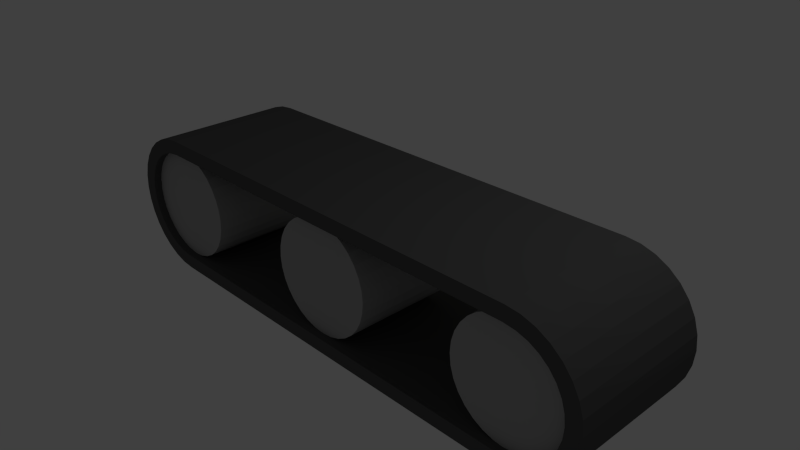 # Source: conveyor.blend  (saved by Blender 2.71.0; exported with 4.5.12 LTS)
import bpy
from mathutils import Matrix  # noqa: F401  (used for matrix-valued properties, if any)

bpy.ops.wm.read_factory_settings(use_empty=True)
scene = bpy.context.scene
scene.name = 'Scene'

# ---- collections
col_collection_1 = bpy.data.collections.new('Collection 1'); scene.collection.children.link(col_collection_1)

# ---- materials (node trees are filled in below, after node groups)
mat_material_002 = bpy.data.materials.new('Material.002')
mat_material_002.alpha_threshold = 0.0
mat_material_002.use_transparent_shadow = False
mat_material_002.diffuse_color = (0.42, 0.42, 0.42, 1.0)
mat_material_002.roughness = 0.5
mat_material_002.line_color = (0.0, 0.0, 0.0, 1.0)
mat_material_003 = bpy.data.materials.new('Material.003')
mat_material_003.alpha_threshold = 0.0
mat_material_003.use_transparent_shadow = False
mat_material_003.diffuse_color = (1.0, 0.9946, 0.0, 1.0)
mat_material_003.roughness = 0.5
mat_material_003.line_color = (0.0, 0.0, 0.0, 1.0)
mat_material = bpy.data.materials.new('Material')
mat_material.alpha_threshold = 0.0
mat_material.use_transparent_shadow = False
mat_material.diffuse_color = (0.0985, 0.0985, 0.0985, 1.0)
mat_material.roughness = 0.5
mat_material.line_color = (0.0, 0.0, 0.0, 1.0)

# ---- material node trees

# ---- world
world_world = bpy.data.worlds.new('World'); scene.world = world_world
world_world.color = (0.05088, 0.05088, 0.05088)
world_world.use_sun_shadow = False
world_world.sun_shadow_jitter_overblur = 0.0
world_world.cycles.sampling_method = 'MANUAL'
world_world.cycles.sample_map_resolution = 256

# ---- cameras
cam_camera = bpy.data.cameras.new('Camera')
cam_camera.clip_end = 100.0
cam_camera.lens = 35.0
cam_camera.sensor_width = 32.0
cam_camera.sensor_height = 18.0
cam_camera.ortho_scale = 7.314
cam_camera.dof.focus_distance = 0.0
cam_camera.dof.aperture_fstop = 128.0

# ---- lights
light_lamp = bpy.data.lights.new('Lamp', 'POINT')
light_lamp.transmission_factor = 0.0
light_lamp.cutoff_distance = 30.0
light_lamp.energy = 100.0
light_lamp.shadow_buffer_clip_start = 1.001
light_lamp.shadow_soft_size = 0.1
light_lamp.shadow_maximum_resolution = 0.006
light_lamp.use_absolute_resolution = True
light_lamp.cycles.use_multiple_importance_sampling = False

# ---- meshes
me_cylinder_003 = bpy.data.meshes.new('Cylinder.003')
me_cylinder_003.from_pydata([(3.751, -1.25, 1.305), (3.751, -1.25, -1.195), (3.995, -1.226, 1.305), (3.995, -1.226, -1.195), (4.229, -1.155, 1.305), (4.229, -1.155, -1.195), (4.446, -1.039, 1.305), (4.446, -1.039, -1.195), (4.635, -0.8839, 1.305), (4.635, -0.8839, -1.195), (4.79, -0.6945, 1.305), (4.79, -0.6945, -1.195), (4.906, -0.4784, 1.305), (4.906, -0.4784, -1.195), (4.977, -0.2439, 1.305), (4.977, -0.2439, -1.195), (5.001, -3.19e-06, 1.305), (5.001, -6.389e-06, -1.195), (4.977, 0.2439, 1.305), (4.977, 0.2439, -1.195), (4.906, 0.4784, 1.305), (4.906, 0.4783, -1.195), (4.79, 0.6945, 1.305), (4.79, 0.6945, -1.195), (4.635, 0.8839, 1.305), (4.635, 0.8839, -1.195), (4.446, 1.039, 1.305), (4.446, 1.039, -1.195), (4.229, 1.155, 1.305), (4.229, 1.155, -1.195), (3.995, 1.226, 1.305), (3.995, 1.226, -1.195), (3.751, 1.25, 1.305), (3.751, 1.25, -1.195), (3.738, -0.9956, 1.305), (3.738, -0.9956, -1.195), (3.944, -0.9709, 1.305), (3.944, -0.9709, -1.195), (4.13, -0.9146, 1.305), (4.13, -0.9146, -1.195), (4.301, -0.8231, 1.305), (4.301, -0.8231, -1.195), (4.451, -0.7, 1.305), (4.451, -0.7, -1.195), (4.574, -0.55, 1.305), (4.574, -0.55, -1.195), (4.666, -0.3788, 1.305), (4.666, -0.3788, -1.195), (4.722, -0.1931, 1.305), (4.722, -0.1931, -1.195), (4.741, -3.15e-06, 1.305), (4.741, -6.349e-06, -1.195), (4.722, 0.1931, 1.305), (4.722, 0.1931, -1.195), (4.666, 0.3788, 1.305), (4.666, 0.3788, -1.195), (4.574, 0.55, 1.305), (4.574, 0.55, -1.195), (4.451, 0.7, 1.305), (4.451, 0.7, -1.195), (4.301, 0.8231, 1.305), (4.301, 0.8231, -1.195), (4.13, 0.9146, 1.305), (4.13, 0.9146, -1.195), (3.944, 0.9709, 1.305), (3.944, 0.9709, -1.195), (3.738, 0.9956, 1.305), (3.738, 0.9956, -1.195), (-3.749, 1.25, 1.305), (-3.749, 1.25, -1.195), (-3.993, 1.226, 1.305), (-3.993, 1.226, -1.195), (-4.227, 1.155, 1.305), (-4.227, 1.155, -1.195), (-4.443, 1.039, 1.305), (-4.443, 1.039, -1.195), (-4.633, 0.8839, 1.305), (-4.633, 0.8839, -1.195), (-4.788, 0.6945, 1.305), (-4.788, 0.6945, -1.195), (-4.904, 0.4784, 1.305), (-4.904, 0.4784, -1.195), (-4.975, 0.2439, 1.305), (-4.975, 0.2439, -1.195), (-4.999, 9.794e-06, 1.305), (-4.999, 3.397e-06, -1.195), (-4.975, -0.2439, 1.305), (-4.975, -0.2439, -1.195), (-4.904, -0.4783, 1.305), (-4.904, -0.4784, -1.195), (-4.788, -0.6945, 1.305), (-4.788, -0.6945, -1.195), (-4.633, -0.8839, 1.305), (-4.633, -0.8839, -1.195), (-4.443, -1.039, 1.305), (-4.443, -1.039, -1.195), (-4.227, -1.155, 1.305), (-4.227, -1.155, -1.195), (-3.993, -1.226, 1.305), (-3.993, -1.226, -1.195), (-3.749, -1.25, 1.305), (-3.749, -1.25, -1.195), (-3.736, 0.9956, 1.305), (-3.736, 0.9956, -1.195), (-3.942, 0.9709, 1.305), (-3.942, 0.9709, -1.195), (-4.128, 0.9146, 1.305), (-4.128, 0.9146, -1.195), (-4.299, 0.8231, 1.305), (-4.299, 0.8231, -1.195), (-4.449, 0.7, 1.305), (-4.449, 0.7, -1.195), (-4.572, 0.55, 1.305), (-4.572, 0.55, -1.195), (-4.664, 0.3788, 1.305), (-4.664, 0.3788, -1.195), (-4.72, 0.1931, 1.305), (-4.72, 0.1931, -1.195), (-4.739, 9.422e-06, 1.305), (-4.739, 3.024e-06, -1.195), (-4.72, -0.1931, 1.305), (-4.72, -0.1931, -1.195), (-4.664, -0.3788, 1.305), (-4.664, -0.3788, -1.195), (-4.572, -0.55, 1.305), (-4.572, -0.55, -1.195), (-4.449, -0.7, 1.305), (-4.449, -0.7, -1.195), (-4.299, -0.8231, 1.305), (-4.299, -0.8231, -1.195), (-4.128, -0.9146, 1.305), (-4.128, -0.9146, -1.195), (-3.942, -0.9709, 1.305), (-3.942, -0.9709, -1.195), (-3.736, -0.9956, 1.305), (-3.736, -0.9956, -1.195), (3.751, -1.25, -1.195), (3.751, -1.25, 1.305), (-3.749, -1.25, 1.305), (-3.749, -1.25, -1.195), (3.751, 1.25, -1.195), (3.751, 1.25, 1.305), (-3.749, 1.25, 1.305), (-3.749, 1.25, -1.195), (-0.9647, -0.7851, 1.749), (0.1569, 1.119e-06, 1.749), (-0.9647, 0.7851, 1.749), (0.2853, -0.7851, 1.749), (1.407, 1.119e-06, 1.749), (0.2853, 0.7851, 1.749), (-0.00107, 1.0, -1.055), (-0.00107, 1.0, 0.9454), (0.194, 0.9808, -1.055), (0.194, 0.9808, 0.9454), (0.3816, 0.9239, -1.055), (0.3816, 0.9239, 0.9454), (0.5545, 0.8315, -1.055), (0.5545, 0.8315, 0.9454), (0.706, 0.7071, -1.055), (0.706, 0.7071, 0.9454), (0.8304, 0.5556, -1.055), (0.8304, 0.5556, 0.9454), (0.9228, 0.3827, -1.055), (0.9228, 0.3827, 0.9454), (0.9797, 0.1951, -1.055), (0.9797, 0.1951, 0.9454), (0.9989, 4.039e-08, -1.055), (0.9989, 4.039e-08, 0.9454), (0.9797, -0.1951, -1.055), (0.9797, -0.1951, 0.9454), (0.9228, -0.3827, -1.055), (0.9228, -0.3827, 0.9454), (0.8304, -0.5556, -1.055), (0.8304, -0.5556, 0.9454), (0.706, -0.7071, -1.055), (0.706, -0.7071, 0.9454), (0.5545, -0.8315, -1.055), (0.5545, -0.8315, 0.9454), (0.3816, -0.9239, -1.055), (0.3816, -0.9239, 0.9454), (0.194, -0.9808, -1.055), (0.194, -0.9808, 0.9454), (-0.00107, -1.0, -1.055), (-0.00107, -1.0, 0.9454), (-0.1962, -0.9808, -1.055), (-0.1962, -0.9808, 0.9454), (-0.3838, -0.9239, -1.055), (-0.3838, -0.9239, 0.9454), (-0.5566, -0.8315, -1.055), (-0.5566, -0.8315, 0.9454), (-0.7082, -0.7071, -1.055), (-0.7082, -0.7071, 0.9454), (-0.8325, -0.5556, -1.055), (-0.8325, -0.5556, 0.9454), (-0.9249, -0.3827, -1.055), (-0.9249, -0.3827, 0.9454), (-0.9819, -0.1951, -1.055), (-0.9819, -0.1951, 0.9454), (-1.001, 9.305e-07, -1.055), (-1.001, 9.305e-07, 0.9454), (-0.9819, 0.1951, -1.055), (-0.9819, 0.1951, 0.9454), (-0.9249, 0.3827, -1.055), (-0.9249, 0.3827, 0.9454), (-0.8325, 0.5556, -1.055), (-0.8325, 0.5556, 0.9454), (-0.7082, 0.7071, -1.055), (-0.7082, 0.7071, 0.9454), (-0.5566, 0.8315, -1.055), (-0.5566, 0.8315, 0.9454), (-0.3838, 0.9239, -1.055), (-0.3838, 0.9239, 0.9454), (-0.1962, 0.9808, -1.055), (-0.1962, 0.9808, 0.9454), (-3.751, 1.0, -1.055), (-3.751, 1.0, 0.9454), (-3.556, 0.9808, -1.055), (-3.556, 0.9808, 0.9454), (-3.368, 0.9239, -1.055), (-3.368, 0.9239, 0.9454), (-3.195, 0.8315, -1.055), (-3.195, 0.8315, 0.9454), (-3.044, 0.7071, -1.055), (-3.044, 0.7071, 0.9454), (-2.92, 0.5556, -1.055), (-2.92, 0.5556, 0.9454), (-2.827, 0.3827, -1.055), (-2.827, 0.3827, 0.9454), (-2.77, 0.1951, -1.055), (-2.77, 0.1951, 0.9454), (-2.751, 4.039e-08, -1.055), (-2.751, 4.039e-08, 0.9454), (-2.77, -0.1951, -1.055), (-2.77, -0.1951, 0.9454), (-2.827, -0.3827, -1.055), (-2.827, -0.3827, 0.9454), (-2.92, -0.5556, -1.055), (-2.92, -0.5556, 0.9454), (-3.044, -0.7071, -1.055), (-3.044, -0.7071, 0.9454), (-3.195, -0.8315, -1.055), (-3.195, -0.8315, 0.9454), (-3.368, -0.9239, -1.055), (-3.368, -0.9239, 0.9454), (-3.556, -0.9808, -1.055), (-3.556, -0.9808, 0.9454), (-3.751, -1.0, -1.055), (-3.751, -1.0, 0.9454), (-3.946, -0.9808, -1.055), (-3.946, -0.9808, 0.9454), (-4.134, -0.9239, -1.055), (-4.134, -0.9239, 0.9454), (-4.307, -0.8315, -1.055), (-4.307, -0.8315, 0.9454), (-4.458, -0.7071, -1.055), (-4.458, -0.7071, 0.9454), (-4.583, -0.5556, -1.055), (-4.583, -0.5556, 0.9454), (-4.675, -0.3827, -1.055), (-4.675, -0.3827, 0.9454), (-4.732, -0.1951, -1.055), (-4.732, -0.1951, 0.9454), (-4.751, 9.305e-07, -1.055), (-4.751, 9.305e-07, 0.9454), (-4.732, 0.1951, -1.055), (-4.732, 0.1951, 0.9454), (-4.675, 0.3827, -1.055), (-4.675, 0.3827, 0.9454), (-4.583, 0.5556, -1.055), (-4.583, 0.5556, 0.9454), (-4.458, 0.7071, -1.055), (-4.458, 0.7071, 0.9454), (-4.307, 0.8315, -1.055), (-4.307, 0.8315, 0.9454), (-4.134, 0.9239, -1.055), (-4.134, 0.9239, 0.9454), (-3.946, 0.9808, -1.055), (-3.946, 0.9808, 0.9454), (3.749, 1.0, -1.055), (3.749, 1.0, 0.9454), (3.944, 0.9808, -1.055), (3.944, 0.9808, 0.9454), (4.132, 0.9239, -1.055), (4.132, 0.9239, 0.9454), (4.305, 0.8315, -1.055), (4.305, 0.8315, 0.9454), (4.456, 0.7071, -1.055), (4.456, 0.7071, 0.9454), (4.58, 0.5556, -1.055), (4.58, 0.5556, 0.9454), (4.673, 0.3827, -1.055), (4.673, 0.3827, 0.9454), (4.73, 0.1951, -1.055), (4.73, 0.1951, 0.9454), (4.749, 4.039e-08, -1.055), (4.749, 4.039e-08, 0.9454), (4.73, -0.1951, -1.055), (4.73, -0.1951, 0.9454), (4.673, -0.3827, -1.055), (4.673, -0.3827, 0.9454), (4.58, -0.5556, -1.055), (4.58, -0.5556, 0.9454), (4.456, -0.7071, -1.055), (4.456, -0.7071, 0.9454), (4.305, -0.8315, -1.055), (4.305, -0.8315, 0.9454), (4.132, -0.9239, -1.055), (4.132, -0.9239, 0.9454), (3.944, -0.9808, -1.055), (3.944, -0.9808, 0.9454), (3.749, -1.0, -1.055), (3.749, -1.0, 0.9454), (3.554, -0.9808, -1.055), (3.554, -0.9808, 0.9454), (3.366, -0.9239, -1.055), (3.366, -0.9239, 0.9454), (3.193, -0.8315, -1.055), (3.193, -0.8315, 0.9454), (3.042, -0.7071, -1.055), (3.042, -0.7071, 0.9454), (2.917, -0.5556, -1.055), (2.917, -0.5556, 0.9454), (2.825, -0.3827, -1.055), (2.825, -0.3827, 0.9454), (2.768, -0.1951, -1.055), (2.768, -0.1951, 0.9454), (2.749, 9.305e-07, -1.055), (2.749, 9.305e-07, 0.9454), (2.768, 0.1951, -1.055), (2.768, 0.1951, 0.9454), (2.825, 0.3827, -1.055), (2.825, 0.3827, 0.9454), (2.917, 0.5556, -1.055), (2.917, 0.5556, 0.9454), (3.042, 0.7071, -1.055), (3.042, 0.7071, 0.9454), (3.193, 0.8315, -1.055), (3.193, 0.8315, 0.9454), (3.366, 0.9239, -1.055), (3.366, 0.9239, 0.9454), (3.554, 0.9808, -1.055), (3.554, 0.9808, 0.9454)], [], [(0, 2, 3, 1), (2, 4, 5, 3), (4, 6, 7, 5), (6, 8, 9, 7), (8, 10, 11, 9), (10, 12, 13, 11), (12, 14, 15, 13), (14, 16, 17, 15), (16, 18, 19, 17), (18, 20, 21, 19), (20, 22, 23, 21), (22, 24, 25, 23), (24, 26, 27, 25), (26, 28, 29, 27), (28, 30, 31, 29), (30, 32, 33, 31), (34, 35, 37, 36), (36, 37, 39, 38), (38, 39, 41, 40), (40, 41, 43, 42), (42, 43, 45, 44), (44, 45, 47, 46), (46, 47, 49, 48), (48, 49, 51, 50), (50, 51, 53, 52), (52, 53, 55, 54), (54, 55, 57, 56), (56, 57, 59, 58), (58, 59, 61, 60), (60, 61, 63, 62), (62, 63, 65, 64), (64, 65, 67, 66), (3, 5, 39, 37), (16, 14, 48, 50), (19, 21, 55, 53), (32, 30, 64, 66), (0, 1, 35, 34), (14, 12, 46, 48), (17, 19, 53, 51), (30, 28, 62, 64), (12, 10, 44, 46), (15, 17, 51, 49), (28, 26, 60, 62), (31, 33, 67, 65), (10, 8, 42, 44), (13, 15, 49, 47), (26, 24, 58, 60), (29, 31, 65, 63), (8, 6, 40, 42), (24, 22, 56, 58), (2, 0, 34, 36), (11, 13, 47, 45), (6, 4, 38, 40), (27, 29, 63, 61), (9, 11, 45, 43), (22, 20, 54, 56), (33, 32, 66, 67), (25, 27, 61, 59), (4, 2, 36, 38), (7, 9, 43, 41), (20, 18, 52, 54), (1, 3, 37, 35), (23, 25, 59, 57), (18, 16, 50, 52), (5, 7, 41, 39), (21, 23, 57, 55), (68, 70, 71, 69), (70, 72, 73, 71), (72, 74, 75, 73), (74, 76, 77, 75), (76, 78, 79, 77), (78, 80, 81, 79), (80, 82, 83, 81), (82, 84, 85, 83), (84, 86, 87, 85), (86, 88, 89, 87), (88, 90, 91, 89), (90, 92, 93, 91), (92, 94, 95, 93), (94, 96, 97, 95), (96, 98, 99, 97), (98, 100, 101, 99), (102, 103, 105, 104), (104, 105, 107, 106), (106, 107, 109, 108), (108, 109, 111, 110), (110, 111, 113, 112), (112, 113, 115, 114), (114, 115, 117, 116), (116, 117, 119, 118), (118, 119, 121, 120), (120, 121, 123, 122), (122, 123, 125, 124), (124, 125, 127, 126), (126, 127, 129, 128), (128, 129, 131, 130), (130, 131, 133, 132), (132, 133, 135, 134), (71, 73, 107, 105), (84, 82, 116, 118), (87, 89, 123, 121), (100, 98, 132, 134), (68, 69, 103, 102), (82, 80, 114, 116), (85, 87, 121, 119), (98, 96, 130, 132), (80, 78, 112, 114), (83, 85, 119, 117), (96, 94, 128, 130), (99, 101, 135, 133), (78, 76, 110, 112), (81, 83, 117, 115), (94, 92, 126, 128), (97, 99, 133, 131), (76, 74, 108, 110), (92, 90, 124, 126), (70, 68, 102, 104), (79, 81, 115, 113), (74, 72, 106, 108), (95, 97, 131, 129), (77, 79, 113, 111), (90, 88, 122, 124), (101, 100, 134, 135), (93, 95, 129, 127), (72, 70, 104, 106), (75, 77, 111, 109), (88, 86, 120, 122), (69, 71, 105, 103), (91, 93, 127, 125), (86, 84, 118, 120), (73, 75, 109, 107), (89, 91, 125, 123), (103, 67, 66, 102), (103, 102, 142, 143), (143, 142, 141, 140), (136, 139, 138, 137), (136, 137, 34, 35), (66, 67, 140, 141), (67, 103, 143, 140), (139, 136, 35, 135), (102, 66, 141, 142), (35, 34, 134, 135), (138, 139, 135, 134), (137, 138, 134, 34), (144, 145, 146), (147, 148, 149), (150, 151, 153, 152), (152, 153, 155, 154), (154, 155, 157, 156), (156, 157, 159, 158), (158, 159, 161, 160), (160, 161, 163, 162), (162, 163, 165, 164), (164, 165, 167, 166), (166, 167, 169, 168), (168, 169, 171, 170), (170, 171, 173, 172), (172, 173, 175, 174), (174, 175, 177, 176), (176, 177, 179, 178), (178, 179, 181, 180), (180, 181, 183, 182), (182, 183, 185, 184), (184, 185, 187, 186), (186, 187, 189, 188), (188, 189, 191, 190), (190, 191, 193, 192), (192, 193, 195, 194), (194, 195, 197, 196), (196, 197, 199, 198), (198, 199, 201, 200), (200, 201, 203, 202), (202, 203, 205, 204), (204, 205, 207, 206), (206, 207, 209, 208), (208, 209, 211, 210), (153, 151, 213, 211, 209, 207, 205, 203, 201, 199, 197, 195, 193, 191, 189, 187, 185, 183, 181, 179, 177, 175, 173, 171, 169, 167, 165, 163, 161, 159, 157, 155), (212, 213, 151, 150), (210, 211, 213, 212), (150, 152, 154, 156, 158, 160, 162, 164, 166, 168, 170, 172, 174, 176, 178, 180, 182, 184, 186, 188, 190, 192, 194, 196, 198, 200, 202, 204, 206, 208, 210, 212), (214, 215, 217, 216), (216, 217, 219, 218), (218, 219, 221, 220), (220, 221, 223, 222), (222, 223, 225, 224), (224, 225, 227, 226), (226, 227, 229, 228), (228, 229, 231, 230), (230, 231, 233, 232), (232, 233, 235, 234), (234, 235, 237, 236), (236, 237, 239, 238), (238, 239, 241, 240), (240, 241, 243, 242), (242, 243, 245, 244), (244, 245, 247, 246), (246, 247, 249, 248), (248, 249, 251, 250), (250, 251, 253, 252), (252, 253, 255, 254), (254, 255, 257, 256), (256, 257, 259, 258), (258, 259, 261, 260), (260, 261, 263, 262), (262, 263, 265, 264), (264, 265, 267, 266), (266, 267, 269, 268), (268, 269, 271, 270), (270, 271, 273, 272), (272, 273, 275, 274), (217, 215, 277, 275, 273, 271, 269, 267, 265, 263, 261, 259, 257, 255, 253, 251, 249, 247, 245, 243, 241, 239, 237, 235, 233, 231, 229, 227, 225, 223, 221, 219), (276, 277, 215, 214), (274, 275, 277, 276), (214, 216, 218, 220, 222, 224, 226, 228, 230, 232, 234, 236, 238, 240, 242, 244, 246, 248, 250, 252, 254, 256, 258, 260, 262, 264, 266, 268, 270, 272, 274, 276), (278, 279, 281, 280), (280, 281, 283, 282), (282, 283, 285, 284), (284, 285, 287, 286), (286, 287, 289, 288), (288, 289, 291, 290), (290, 291, 293, 292), (292, 293, 295, 294), (294, 295, 297, 296), (296, 297, 299, 298), (298, 299, 301, 300), (300, 301, 303, 302), (302, 303, 305, 304), (304, 305, 307, 306), (306, 307, 309, 308), (308, 309, 311, 310), (310, 311, 313, 312), (312, 313, 315, 314), (314, 315, 317, 316), (316, 317, 319, 318), (318, 319, 321, 320), (320, 321, 323, 322), (322, 323, 325, 324), (324, 325, 327, 326), (326, 327, 329, 328), (328, 329, 331, 330), (330, 331, 333, 332), (332, 333, 335, 334), (334, 335, 337, 336), (336, 337, 339, 338), (281, 279, 341, 339, 337, 335, 333, 331, 329, 327, 325, 323, 321, 319, 317, 315, 313, 311, 309, 307, 305, 303, 301, 299, 297, 295, 293, 291, 289, 287, 285, 283), (340, 341, 279, 278), (338, 339, 341, 340), (278, 280, 282, 284, 286, 288, 290, 292, 294, 296, 298, 300, 302, 304, 306, 308, 310, 312, 314, 316, 318, 320, 322, 324, 326, 328, 330, 332, 334, 336, 338, 340)])
me_cylinder_003.polygons.foreach_set('material_index', [2, 2, 2, 2, 2, 2, 2, 2, 2, 2, 2, 2, 2, 2, 2, 2, 2, 2, 2, 2, 2, 2, 2, 2, 2, 2, 2, 2, 2, 2, 2, 2, 2, 2, 2, 2, 2, 2, 2, 2, 2, 2, 2, 2, 2, 2, 2, 2, 2, 2, 2, 2, 2, 2, 2, 2, 2, 2, 2, 2, 2, 2, 2, 2, 2, 2, 2, 2, 2, 2, 2, 2, 2, 2, 2, 2, 2, 2, 2, 2, 2, 2, 2, 2, 2, 2, 2, 2, 2, 2, 2, 2, 2, 2, 2, 2, 2, 2, 2, 2, 2, 2, 2, 2, 2, 2, 2, 2, 2, 2, 2, 2, 2, 2, 2, 2, 2, 2, 2, 2, 2, 2, 2, 2, 2, 2, 2, 2, 2, 2, 2, 2, 2, 2, 2, 2, 2, 2, 2, 2, 2, 2, 2, 2, 1, 1, 0, 0, 0, 0, 0, 0, 0, 0, 0, 0, 0, 0, 0, 0, 0, 0, 0, 0, 0, 0, 0, 0, 0, 0, 0, 0, 0, 0, 0, 0, 0, 0, 0, 0, 0, 0, 0, 0, 0, 0, 0, 0, 0, 0, 0, 0, 0, 0, 0, 0, 0, 0, 0, 0, 0, 0, 0, 0, 0, 0, 0, 0, 0, 0, 0, 0, 0, 0, 0, 0, 0, 0, 0, 0, 0, 0, 0, 0, 0, 0, 0, 0, 0, 0, 0, 0, 0, 0, 0, 0, 0, 0, 0, 0, 0, 0, 0, 0, 0, 0, 0, 0])
me_cylinder_003.materials.append(mat_material_002)
me_cylinder_003.materials.append(mat_material_003)
me_cylinder_003.materials.append(mat_material)
me_cylinder_003.use_remesh_preserve_volume = False
me_cylinder_003.use_remesh_preserve_attributes = False
me_cylinder_003.use_mirror_vertex_groups = False
me_cylinder_003.update()

# ---- objects
ob_cylinder_003 = bpy.data.objects.new('Cylinder.003', me_cylinder_003)
ob_lamp = bpy.data.objects.new('Lamp', light_lamp)
ob_camera = bpy.data.objects.new('Camera', cam_camera)

# ---- transforms, parenting, visibility, modifiers, constraints
ob_cylinder_003.location = (0.0008557, -0.04372, 1.211e-10)
ob_cylinder_003.rotation_euler = (4.712, 3.142, 0.0)
ob_cylinder_003.scale = (0.8, 0.8, 0.8)
ob_cylinder_003.lineart.crease_threshold = 0.0
ob_lamp.location = (4.076, 1.005, 5.904)
ob_lamp.rotation_euler = (0.6503, 0.05522, 1.866)
ob_lamp.lock_rotations_4d = False
ob_lamp.empty_display_type = 'ARROWS'
ob_lamp.color = (0.0, 0.0, 0.0, 0.0)
ob_lamp.lineart.crease_threshold = 0.0
ob_camera.location = (7.481, -6.508, 5.344)
ob_camera.rotation_euler = (1.109, 0.01082, 0.8149)
ob_camera.lock_rotations_4d = False
ob_camera.empty_display_type = 'ARROWS'
ob_camera.color = (0.0, 0.0, 0.0, 0.0)
ob_camera.display_type = 'WIRE'
ob_camera.lineart.crease_threshold = 0.0

# ---- collection membership
col_collection_1.objects.link(ob_cylinder_003)
col_collection_1.objects.link(ob_lamp)
col_collection_1.objects.link(ob_camera)

# ---- scene / render settings (as saved in the file)
scene.camera = ob_camera
scene.frame_start = 1; scene.frame_end = 250; scene.frame_set(1)
scene.render.engine = 'BLENDER_EEVEE_NEXT'
scene.render.resolution_percentage = 50
scene.render.dither_intensity = 0.0
scene.cycles.use_denoising = False
scene.cycles.samples = 10
scene.cycles.sampling_pattern = 'TABULATED_SOBOL'
scene.cycles.light_sampling_threshold = 0.0
scene.cycles.use_adaptive_sampling = False
scene.cycles.use_light_tree = False
scene.cycles.blur_glossy = 0.0
scene.cycles.volume_bounces = 1
scene.cycles.pixel_filter_type = 'GAUSSIAN'
scene.cycles.sample_clamp_indirect = 0.0
scene.view_settings.view_transform = 'Standard'
bpy.context.view_layer.update()
